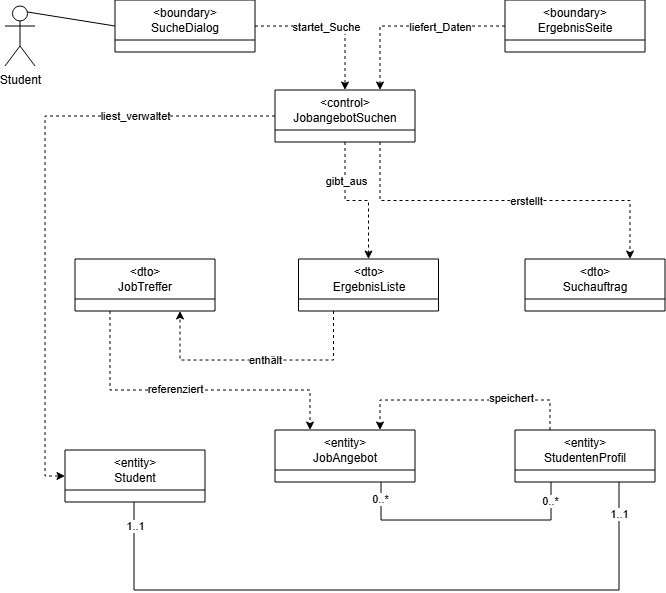

The diagram above was exported from draw.io. Its source (the exported page's mxGraphModel, read from the mxfile embedded in the PNG):
<mxGraphModel dx="1181" dy="635" grid="1" gridSize="10" guides="1" tooltips="1" connect="1" arrows="1" fold="1" page="1" pageScale="1" pageWidth="827" pageHeight="1169" math="0" shadow="0">
  <root>
    <mxCell id="0" />
    <mxCell id="1" parent="0" />
    <mxCell id="9w1U9cHbrljxIZdyil04-19" edge="1" parent="1" source="9w1U9cHbrljxIZdyil04-1" style="edgeStyle=orthogonalEdgeStyle;rounded=0;orthogonalLoop=1;jettySize=auto;html=1;exitX=0.75;exitY=1;exitDx=0;exitDy=0;entryX=0.75;entryY=0;entryDx=0;entryDy=0;dashed=1;" target="9w1U9cHbrljxIZdyil04-10">
      <mxGeometry relative="1" as="geometry" />
    </mxCell>
    <mxCell id="9w1U9cHbrljxIZdyil04-20" connectable="0" parent="9w1U9cHbrljxIZdyil04-19" style="edgeLabel;html=1;align=center;verticalAlign=middle;resizable=0;points=[];" value="erstellt" vertex="1">
      <mxGeometry relative="1" x="0.2507" y="-4" as="geometry">
        <mxPoint x="-26" y="-4" as="offset" />
      </mxGeometry>
    </mxCell>
    <mxCell id="9w1U9cHbrljxIZdyil04-21" edge="1" parent="1" source="9w1U9cHbrljxIZdyil04-1" style="edgeStyle=orthogonalEdgeStyle;rounded=0;orthogonalLoop=1;jettySize=auto;html=1;exitX=0.5;exitY=1;exitDx=0;exitDy=0;entryX=0.5;entryY=0;entryDx=0;entryDy=0;dashed=1;" target="9w1U9cHbrljxIZdyil04-11">
      <mxGeometry relative="1" as="geometry" />
    </mxCell>
    <mxCell id="9w1U9cHbrljxIZdyil04-22" connectable="0" parent="9w1U9cHbrljxIZdyil04-21" style="edgeLabel;html=1;align=center;verticalAlign=middle;resizable=0;points=[];" value="gibt_aus" vertex="1">
      <mxGeometry relative="1" x="0.032" as="geometry">
        <mxPoint x="-13" y="-20" as="offset" />
      </mxGeometry>
    </mxCell>
    <mxCell id="9w1U9cHbrljxIZdyil04-28" edge="1" parent="1" source="9w1U9cHbrljxIZdyil04-1" style="edgeStyle=orthogonalEdgeStyle;rounded=0;orthogonalLoop=1;jettySize=auto;html=1;exitX=0;exitY=0.5;exitDx=0;exitDy=0;entryX=0;entryY=0.5;entryDx=0;entryDy=0;dashed=1;" target="9w1U9cHbrljxIZdyil04-7">
      <mxGeometry relative="1" as="geometry" />
    </mxCell>
    <mxCell id="9w1U9cHbrljxIZdyil04-29" connectable="0" parent="9w1U9cHbrljxIZdyil04-28" style="edgeLabel;html=1;align=center;verticalAlign=middle;resizable=0;points=[];" value="liest_verwaltet" vertex="1">
      <mxGeometry relative="1" x="-0.5049" y="-4" as="geometry">
        <mxPoint x="11" y="4" as="offset" />
      </mxGeometry>
    </mxCell>
    <mxCell id="9w1U9cHbrljxIZdyil04-1" parent="1" style="swimlane;fontStyle=0;childLayout=stackLayout;horizontal=1;startSize=40;fillColor=none;horizontalStack=0;resizeParent=1;resizeParentMax=0;resizeLast=0;collapsible=1;marginBottom=0;whiteSpace=wrap;html=1;" value="&amp;lt;control&amp;gt;&lt;div&gt;JobangebotSuchen&lt;/div&gt;" vertex="1">
      <mxGeometry height="52" width="140" x="320" y="390" as="geometry" />
    </mxCell>
    <mxCell id="9w1U9cHbrljxIZdyil04-15" edge="1" parent="1" source="9w1U9cHbrljxIZdyil04-5" style="edgeStyle=orthogonalEdgeStyle;rounded=0;orthogonalLoop=1;jettySize=auto;html=1;exitX=1;exitY=0.5;exitDx=0;exitDy=0;entryX=0.5;entryY=0;entryDx=0;entryDy=0;dashed=1;" target="9w1U9cHbrljxIZdyil04-1">
      <mxGeometry relative="1" as="geometry" />
    </mxCell>
    <mxCell id="9w1U9cHbrljxIZdyil04-16" connectable="0" parent="9w1U9cHbrljxIZdyil04-15" style="edgeLabel;html=1;align=center;verticalAlign=middle;resizable=0;points=[];" value="startet_Suche" vertex="1">
      <mxGeometry relative="1" x="-0.0779" y="-1" as="geometry">
        <mxPoint as="offset" />
      </mxGeometry>
    </mxCell>
    <mxCell id="9w1U9cHbrljxIZdyil04-5" parent="1" style="swimlane;fontStyle=0;childLayout=stackLayout;horizontal=1;startSize=40;fillColor=none;horizontalStack=0;resizeParent=1;resizeParentMax=0;resizeLast=0;collapsible=1;marginBottom=0;whiteSpace=wrap;html=1;" value="&amp;lt;boundary&amp;gt;&lt;div&gt;SucheDialog&lt;/div&gt;" vertex="1">
      <mxGeometry height="52" width="140" x="160" y="300" as="geometry" />
    </mxCell>
    <mxCell id="9w1U9cHbrljxIZdyil04-17" edge="1" parent="1" source="9w1U9cHbrljxIZdyil04-6" style="edgeStyle=orthogonalEdgeStyle;rounded=0;orthogonalLoop=1;jettySize=auto;html=1;exitX=0;exitY=0.5;exitDx=0;exitDy=0;entryX=0.75;entryY=0;entryDx=0;entryDy=0;dashed=1;" target="9w1U9cHbrljxIZdyil04-1">
      <mxGeometry relative="1" as="geometry" />
    </mxCell>
    <mxCell id="9w1U9cHbrljxIZdyil04-18" connectable="0" parent="9w1U9cHbrljxIZdyil04-17" style="edgeLabel;html=1;align=center;verticalAlign=middle;resizable=0;points=[];" value="liefert_Daten" vertex="1">
      <mxGeometry relative="1" x="-0.3122" y="1" as="geometry">
        <mxPoint as="offset" />
      </mxGeometry>
    </mxCell>
    <mxCell id="9w1U9cHbrljxIZdyil04-6" parent="1" style="swimlane;fontStyle=0;childLayout=stackLayout;horizontal=1;startSize=40;fillColor=none;horizontalStack=0;resizeParent=1;resizeParentMax=0;resizeLast=0;collapsible=1;marginBottom=0;whiteSpace=wrap;html=1;" value="&amp;lt;boundary&amp;gt;&lt;div&gt;ErgebnisSeite&lt;/div&gt;" vertex="1">
      <mxGeometry height="52" width="140" x="550" y="300" as="geometry" />
    </mxCell>
    <mxCell id="9w1U9cHbrljxIZdyil04-35" edge="1" parent="1" style="edgeStyle=orthogonalEdgeStyle;rounded=0;orthogonalLoop=1;jettySize=auto;html=1;exitX=0.5;exitY=1;exitDx=0;exitDy=0;entryX=0.75;entryY=1;entryDx=0;entryDy=0;endArrow=none;endFill=0;">
      <mxGeometry relative="1" as="geometry">
        <Array as="points">
          <mxPoint x="179" y="890" />
          <mxPoint x="664" y="890" />
        </Array>
        <mxPoint x="179" y="802" as="sourcePoint" />
        <mxPoint x="664" y="782" as="targetPoint" />
      </mxGeometry>
    </mxCell>
    <mxCell id="9w1U9cHbrljxIZdyil04-36" connectable="0" parent="9w1U9cHbrljxIZdyil04-35" style="edgeLabel;html=1;align=center;verticalAlign=middle;resizable=0;points=[];" value="1..1" vertex="1">
      <mxGeometry relative="1" x="-0.9301" y="1" as="geometry">
        <mxPoint as="offset" />
      </mxGeometry>
    </mxCell>
    <mxCell id="9w1U9cHbrljxIZdyil04-37" connectable="0" parent="9w1U9cHbrljxIZdyil04-35" style="edgeLabel;html=1;align=center;verticalAlign=middle;resizable=0;points=[];" value="1..1" vertex="1">
      <mxGeometry relative="1" x="0.9083" as="geometry">
        <mxPoint as="offset" />
      </mxGeometry>
    </mxCell>
    <mxCell id="9w1U9cHbrljxIZdyil04-7" parent="1" style="swimlane;fontStyle=0;childLayout=stackLayout;horizontal=1;startSize=40;fillColor=none;horizontalStack=0;resizeParent=1;resizeParentMax=0;resizeLast=0;collapsible=1;marginBottom=0;whiteSpace=wrap;html=1;" value="&amp;lt;entity&amp;gt;&lt;div&gt;Student&lt;/div&gt;" vertex="1">
      <mxGeometry height="52" width="140" x="110" y="750" as="geometry" />
    </mxCell>
    <mxCell id="9w1U9cHbrljxIZdyil04-32" edge="1" parent="1" source="9w1U9cHbrljxIZdyil04-8" style="edgeStyle=orthogonalEdgeStyle;rounded=0;orthogonalLoop=1;jettySize=auto;html=1;exitX=0.25;exitY=0;exitDx=0;exitDy=0;entryX=0.75;entryY=0;entryDx=0;entryDy=0;dashed=1;" target="9w1U9cHbrljxIZdyil04-9">
      <mxGeometry relative="1" as="geometry">
        <Array as="points">
          <mxPoint x="595" y="700" />
          <mxPoint x="425" y="700" />
        </Array>
      </mxGeometry>
    </mxCell>
    <mxCell id="9w1U9cHbrljxIZdyil04-34" connectable="0" parent="9w1U9cHbrljxIZdyil04-32" style="edgeLabel;html=1;align=center;verticalAlign=middle;resizable=0;points=[];" value="speichert" vertex="1">
      <mxGeometry relative="1" x="-0.3913" y="-2" as="geometry">
        <mxPoint as="offset" />
      </mxGeometry>
    </mxCell>
    <mxCell id="9w1U9cHbrljxIZdyil04-38" edge="1" parent="1" style="edgeStyle=orthogonalEdgeStyle;rounded=0;orthogonalLoop=1;jettySize=auto;html=1;exitX=0.25;exitY=1;exitDx=0;exitDy=0;entryX=0.75;entryY=1;entryDx=0;entryDy=0;endArrow=none;endFill=0;">
      <mxGeometry relative="1" as="geometry">
        <Array as="points">
          <mxPoint x="596" y="820" />
          <mxPoint x="426" y="820" />
        </Array>
        <mxPoint x="596" y="782" as="sourcePoint" />
        <mxPoint x="426" y="782" as="targetPoint" />
      </mxGeometry>
    </mxCell>
    <mxCell id="9w1U9cHbrljxIZdyil04-39" connectable="0" parent="9w1U9cHbrljxIZdyil04-38" style="edgeLabel;html=1;align=center;verticalAlign=middle;resizable=0;points=[];" value="0..*" vertex="1">
      <mxGeometry relative="1" x="-0.8456" y="-1" as="geometry">
        <mxPoint as="offset" />
      </mxGeometry>
    </mxCell>
    <mxCell id="9w1U9cHbrljxIZdyil04-40" connectable="0" parent="9w1U9cHbrljxIZdyil04-38" style="edgeLabel;html=1;align=center;verticalAlign=middle;resizable=0;points=[];" value="0..*" vertex="1">
      <mxGeometry relative="1" x="0.8688" y="1" as="geometry">
        <mxPoint as="offset" />
      </mxGeometry>
    </mxCell>
    <mxCell id="9w1U9cHbrljxIZdyil04-8" parent="1" style="swimlane;fontStyle=0;childLayout=stackLayout;horizontal=1;startSize=40;fillColor=none;horizontalStack=0;resizeParent=1;resizeParentMax=0;resizeLast=0;collapsible=1;marginBottom=0;whiteSpace=wrap;html=1;" value="&amp;lt;entity&amp;gt;&lt;div&gt;StudentenProfil&lt;/div&gt;" vertex="1">
      <mxGeometry height="52" width="140" x="560" y="730" as="geometry" />
    </mxCell>
    <mxCell id="9w1U9cHbrljxIZdyil04-9" parent="1" style="swimlane;fontStyle=0;childLayout=stackLayout;horizontal=1;startSize=40;fillColor=none;horizontalStack=0;resizeParent=1;resizeParentMax=0;resizeLast=0;collapsible=1;marginBottom=0;whiteSpace=wrap;html=1;" value="&amp;lt;entity&amp;gt;&lt;div&gt;JobAngebot&lt;/div&gt;" vertex="1">
      <mxGeometry height="52" width="140" x="320" y="730" as="geometry" />
    </mxCell>
    <mxCell id="9w1U9cHbrljxIZdyil04-10" parent="1" style="swimlane;fontStyle=0;childLayout=stackLayout;horizontal=1;startSize=40;fillColor=none;horizontalStack=0;resizeParent=1;resizeParentMax=0;resizeLast=0;collapsible=1;marginBottom=0;whiteSpace=wrap;html=1;" value="&amp;lt;dto&amp;gt;&lt;div&gt;Suchauftrag&lt;/div&gt;" vertex="1">
      <mxGeometry height="52" width="140" x="570" y="559" as="geometry" />
    </mxCell>
    <mxCell id="9w1U9cHbrljxIZdyil04-23" edge="1" parent="1" source="9w1U9cHbrljxIZdyil04-11" style="edgeStyle=orthogonalEdgeStyle;rounded=0;orthogonalLoop=1;jettySize=auto;html=1;exitX=0.25;exitY=1;exitDx=0;exitDy=0;entryX=0.75;entryY=1;entryDx=0;entryDy=0;strokeColor=none;" target="9w1U9cHbrljxIZdyil04-12">
      <mxGeometry relative="1" as="geometry">
        <Array as="points">
          <mxPoint x="379" y="650" />
          <mxPoint x="225" y="650" />
        </Array>
      </mxGeometry>
    </mxCell>
    <mxCell id="9w1U9cHbrljxIZdyil04-24" edge="1" parent="1" source="9w1U9cHbrljxIZdyil04-11" style="edgeStyle=orthogonalEdgeStyle;rounded=0;orthogonalLoop=1;jettySize=auto;html=1;exitX=0.25;exitY=1;exitDx=0;exitDy=0;entryX=0.75;entryY=1;entryDx=0;entryDy=0;dashed=1;" target="9w1U9cHbrljxIZdyil04-12">
      <mxGeometry relative="1" as="geometry">
        <Array as="points">
          <mxPoint x="379" y="660" />
          <mxPoint x="225" y="660" />
        </Array>
      </mxGeometry>
    </mxCell>
    <mxCell id="9w1U9cHbrljxIZdyil04-25" connectable="0" parent="9w1U9cHbrljxIZdyil04-24" style="edgeLabel;html=1;align=center;verticalAlign=middle;resizable=0;points=[];" value="enthält" vertex="1">
      <mxGeometry relative="1" x="-0.0577" y="3" as="geometry">
        <mxPoint y="-3" as="offset" />
      </mxGeometry>
    </mxCell>
    <mxCell id="9w1U9cHbrljxIZdyil04-11" parent="1" style="swimlane;fontStyle=0;childLayout=stackLayout;horizontal=1;startSize=40;fillColor=none;horizontalStack=0;resizeParent=1;resizeParentMax=0;resizeLast=0;collapsible=1;marginBottom=0;whiteSpace=wrap;html=1;" value="&amp;lt;dto&amp;gt;&lt;div&gt;ErgebnisListe&lt;/div&gt;" vertex="1">
      <mxGeometry height="52" width="140" x="343.5" y="559" as="geometry" />
    </mxCell>
    <mxCell id="9w1U9cHbrljxIZdyil04-26" edge="1" parent="1" source="9w1U9cHbrljxIZdyil04-12" style="edgeStyle=orthogonalEdgeStyle;rounded=0;orthogonalLoop=1;jettySize=auto;html=1;exitX=0.25;exitY=1;exitDx=0;exitDy=0;entryX=0.25;entryY=0;entryDx=0;entryDy=0;dashed=1;" target="9w1U9cHbrljxIZdyil04-9">
      <mxGeometry relative="1" as="geometry">
        <Array as="points">
          <mxPoint x="155" y="690" />
          <mxPoint x="355" y="690" />
        </Array>
      </mxGeometry>
    </mxCell>
    <mxCell id="9w1U9cHbrljxIZdyil04-27" connectable="0" parent="9w1U9cHbrljxIZdyil04-26" style="edgeLabel;html=1;align=center;verticalAlign=middle;resizable=0;points=[];" value="referenziert" vertex="1">
      <mxGeometry relative="1" x="-0.1975" y="1" as="geometry">
        <mxPoint x="16" as="offset" />
      </mxGeometry>
    </mxCell>
    <mxCell id="9w1U9cHbrljxIZdyil04-12" parent="1" style="swimlane;fontStyle=0;childLayout=stackLayout;horizontal=1;startSize=40;fillColor=none;horizontalStack=0;resizeParent=1;resizeParentMax=0;resizeLast=0;collapsible=1;marginBottom=0;whiteSpace=wrap;html=1;" value="&amp;lt;dto&amp;gt;&lt;div&gt;JobTreffer&lt;/div&gt;" vertex="1">
      <mxGeometry height="52" width="140" x="120" y="559" as="geometry" />
    </mxCell>
    <mxCell id="9w1U9cHbrljxIZdyil04-13" parent="1" style="shape=umlActor;verticalLabelPosition=bottom;verticalAlign=top;html=1;" value="Student" vertex="1">
      <mxGeometry height="60" width="30" x="50" y="306" as="geometry" />
    </mxCell>
    <mxCell id="9w1U9cHbrljxIZdyil04-14" edge="1" parent="1" source="9w1U9cHbrljxIZdyil04-13" style="endArrow=none;html=1;rounded=0;exitX=0.75;exitY=0.1;exitDx=0;exitDy=0;exitPerimeter=0;entryX=0;entryY=0.5;entryDx=0;entryDy=0;" target="9w1U9cHbrljxIZdyil04-5" value="">
      <mxGeometry height="50" relative="1" width="50" as="geometry">
        <mxPoint x="150" y="470" as="sourcePoint" />
        <mxPoint x="200" y="420" as="targetPoint" />
      </mxGeometry>
    </mxCell>
  </root>
</mxGraphModel>